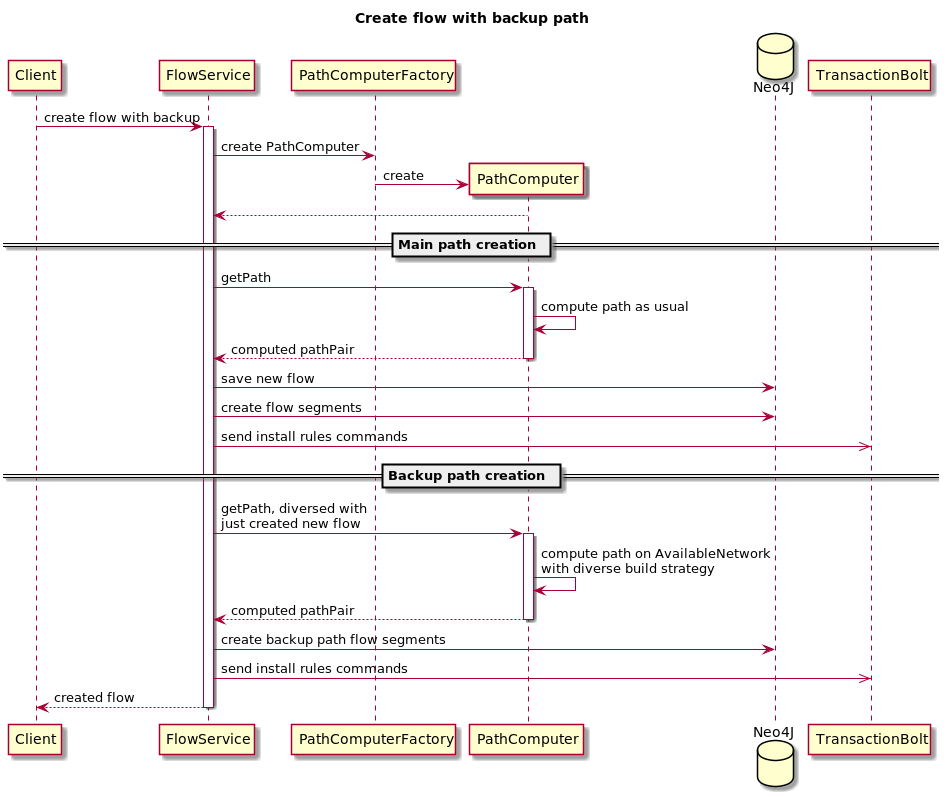

The diagram above was rendered by PlantUML. Its source (embedded in the PNG):
@startuml
title Create flow with backup path

participant Client
participant FlowService
participant PathComputerFactory
participant PathComputer
database Neo4J
participant TransactionBolt

Client -> FlowService: create flow with backup
activate FlowService

FlowService -> PathComputerFactory: create PathComputer
create PathComputer
PathComputerFactory -> PathComputer: create
PathComputer --> FlowService

== Main path creation ==
FlowService -> PathComputer: getPath
activate PathComputer
PathComputer -> PathComputer: compute path as usual
PathComputer --> FlowService: computed pathPair
deactivate PathComputer

FlowService -> Neo4J: save new flow
FlowService -> Neo4J: create flow segments
FlowService ->> TransactionBolt: send install rules commands

== Backup path creation ==
FlowService -> PathComputer: getPath, diversed with\njust created new flow
activate PathComputer
PathComputer -> PathComputer: compute path on AvailableNetwork\nwith diverse build strategy
PathComputer --> FlowService: computed pathPair
deactivate PathComputer

FlowService -> Neo4J: create backup path flow segments
FlowService ->> TransactionBolt: send install rules commands

FlowService --> Client: created flow
deactivate FlowService
@enduml